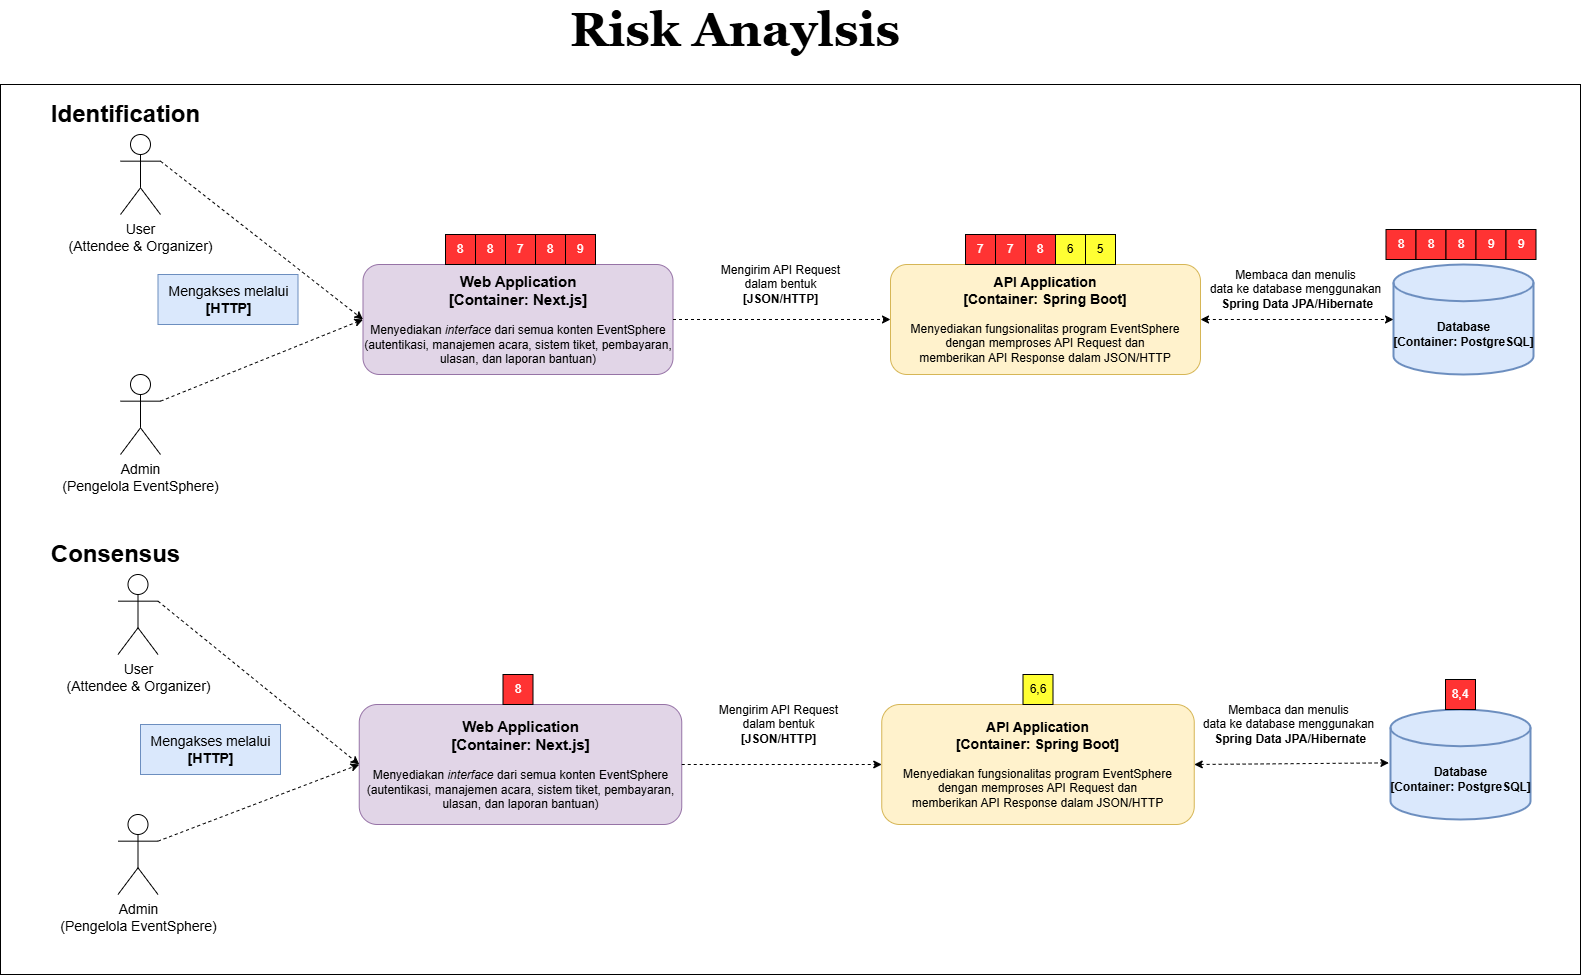

The diagram above was exported from draw.io. Its source (the exported page's mxGraphModel, read from the mxfile embedded in the PNG):
<mxGraphModel dx="1910" dy="1260" grid="1" gridSize="10" guides="1" tooltips="1" connect="1" arrows="1" fold="1" page="1" pageScale="1" pageWidth="850" pageHeight="1100" math="0" shadow="0">
  <root>
    <mxCell id="0" />
    <mxCell id="1" parent="0" />
    <mxCell id="W7f0dBv9SZxz9KiQPWAr-1" value="" style="rounded=0;whiteSpace=wrap;html=1;" vertex="1" parent="1">
      <mxGeometry x="-320" y="150" width="1580" height="890" as="geometry" />
    </mxCell>
    <mxCell id="W7f0dBv9SZxz9KiQPWAr-2" value="User&lt;br&gt;(Attendee &amp;amp; Organizer)" style="shape=umlActor;verticalLabelPosition=bottom;verticalAlign=top;html=1;outlineConnect=0;fontSize=14;" vertex="1" parent="1">
      <mxGeometry x="-200" y="200" width="40" height="80" as="geometry" />
    </mxCell>
    <mxCell id="W7f0dBv9SZxz9KiQPWAr-3" value="Admin&lt;div&gt;(Pengelola EventSphere)&lt;/div&gt;" style="shape=umlActor;verticalLabelPosition=bottom;verticalAlign=top;html=1;outlineConnect=0;fontSize=14;" vertex="1" parent="1">
      <mxGeometry x="-200" y="440" width="40" height="80" as="geometry" />
    </mxCell>
    <mxCell id="W7f0dBv9SZxz9KiQPWAr-4" value="" style="group" vertex="1" connectable="0" parent="1">
      <mxGeometry x="1065.5" y="330" width="155" height="110" as="geometry" />
    </mxCell>
    <mxCell id="W7f0dBv9SZxz9KiQPWAr-5" value="" style="strokeWidth=2;html=1;shape=mxgraph.flowchart.database;whiteSpace=wrap;fillColor=#dae8fc;strokeColor=#6c8ebf;" vertex="1" parent="W7f0dBv9SZxz9KiQPWAr-4">
      <mxGeometry x="7.5" width="140" height="110" as="geometry" />
    </mxCell>
    <mxCell id="W7f0dBv9SZxz9KiQPWAr-6" value="&lt;b&gt;Database&lt;/b&gt;&lt;div&gt;&lt;b&gt;[Container: PostgreSQL]&lt;/b&gt;&lt;/div&gt;" style="rounded=0;html=1;outline=none;strokeColor=none;fillColor=none;" vertex="1" parent="W7f0dBv9SZxz9KiQPWAr-4">
      <mxGeometry y="40" width="155" height="60" as="geometry" />
    </mxCell>
    <mxCell id="W7f0dBv9SZxz9KiQPWAr-7" value="&lt;b&gt;&lt;font style=&quot;font-size: 15px;&quot;&gt;Web Application&lt;/font&gt;&lt;/b&gt;&lt;div&gt;&lt;b&gt;&lt;font style=&quot;font-size: 15px;&quot;&gt;[Container: Next.js]&lt;/font&gt;&lt;/b&gt;&lt;/div&gt;&lt;div&gt;&lt;br&gt;&lt;/div&gt;&lt;div&gt;Menyediakan &lt;i&gt;interface&lt;/i&gt;&amp;nbsp;dari semua konten EventSphere&lt;/div&gt;&lt;div&gt;(autentikasi, manajemen acara, sistem tiket, pembayaran, ulasan, dan laporan bantuan&lt;span style=&quot;background-color: transparent; color: light-dark(rgb(0, 0, 0), rgb(255, 255, 255));&quot;&gt;)&lt;/span&gt;&lt;/div&gt;" style="rounded=1;whiteSpace=wrap;html=1;fillColor=#e1d5e7;strokeColor=#9673a6;" vertex="1" parent="1">
      <mxGeometry x="42.5" y="330" width="310" height="110" as="geometry" />
    </mxCell>
    <mxCell id="W7f0dBv9SZxz9KiQPWAr-8" value="&lt;font style=&quot;font-size: 14px;&quot;&gt;&lt;b&gt;API Application&lt;br&gt;&lt;/b&gt;&lt;/font&gt;&lt;div&gt;&lt;font style=&quot;font-size: 14px;&quot;&gt;&lt;b&gt;[Container: Spring Boot]&lt;/b&gt;&lt;/font&gt;&lt;/div&gt;&lt;div&gt;&lt;br&gt;&lt;/div&gt;&lt;div&gt;Menyediakan fungsionalitas program EventSphere&lt;/div&gt;&lt;div&gt;dengan memproses API Request dan&lt;/div&gt;&lt;div&gt;memberikan API Response dalam JSON/HTTP&lt;/div&gt;" style="rounded=1;whiteSpace=wrap;html=1;fillColor=#fff2cc;strokeColor=#d6b656;" vertex="1" parent="1">
      <mxGeometry x="570" y="330" width="310" height="110" as="geometry" />
    </mxCell>
    <mxCell id="W7f0dBv9SZxz9KiQPWAr-10" value="" style="endArrow=classic;dashed=1;html=1;rounded=0;exitX=1;exitY=0.3333333333333333;exitDx=0;exitDy=0;exitPerimeter=0;entryX=0;entryY=0.5;entryDx=0;entryDy=0;" edge="1" parent="1" source="W7f0dBv9SZxz9KiQPWAr-2" target="W7f0dBv9SZxz9KiQPWAr-7">
      <mxGeometry width="50" height="50" relative="1" as="geometry">
        <mxPoint x="-30" y="260" as="sourcePoint" />
        <mxPoint x="20" y="210" as="targetPoint" />
      </mxGeometry>
    </mxCell>
    <mxCell id="W7f0dBv9SZxz9KiQPWAr-11" value="" style="endArrow=classic;dashed=1;html=1;rounded=0;exitX=1;exitY=0.3333333333333333;exitDx=0;exitDy=0;exitPerimeter=0;entryX=0;entryY=0.5;entryDx=0;entryDy=0;" edge="1" parent="1" source="W7f0dBv9SZxz9KiQPWAr-3" target="W7f0dBv9SZxz9KiQPWAr-7">
      <mxGeometry width="50" height="50" relative="1" as="geometry">
        <mxPoint x="-30" y="470" as="sourcePoint" />
        <mxPoint x="180" y="623" as="targetPoint" />
      </mxGeometry>
    </mxCell>
    <mxCell id="W7f0dBv9SZxz9KiQPWAr-12" value="" style="endArrow=classic;dashed=1;html=1;rounded=0;exitX=1;exitY=0.5;exitDx=0;exitDy=0;entryX=0;entryY=0.5;entryDx=0;entryDy=0;" edge="1" parent="1" source="W7f0dBv9SZxz9KiQPWAr-7" target="W7f0dBv9SZxz9KiQPWAr-8">
      <mxGeometry width="50" height="50" relative="1" as="geometry">
        <mxPoint x="520" y="547" as="sourcePoint" />
        <mxPoint x="730" y="460" as="targetPoint" />
      </mxGeometry>
    </mxCell>
    <mxCell id="W7f0dBv9SZxz9KiQPWAr-13" value="Mengirim API Request&lt;div&gt;dalam bentuk&lt;/div&gt;&lt;div&gt;&lt;b&gt;[JSON/HTTP]&lt;/b&gt;&lt;/div&gt;" style="text;html=1;align=center;verticalAlign=middle;resizable=0;points=[];autosize=1;strokeColor=none;fillColor=none;" vertex="1" parent="1">
      <mxGeometry x="390" y="320" width="140" height="60" as="geometry" />
    </mxCell>
    <mxCell id="W7f0dBv9SZxz9KiQPWAr-14" value="" style="endArrow=classic;dashed=1;html=1;rounded=0;exitX=1;exitY=0.5;exitDx=0;exitDy=0;startArrow=classic;" edge="1" parent="1" source="W7f0dBv9SZxz9KiQPWAr-8">
      <mxGeometry width="50" height="50" relative="1" as="geometry">
        <mxPoint x="830" y="510" as="sourcePoint" />
        <mxPoint x="1073" y="385" as="targetPoint" />
      </mxGeometry>
    </mxCell>
    <mxCell id="W7f0dBv9SZxz9KiQPWAr-15" value="Membaca dan menulis&lt;div&gt;data ke database menggunakan&lt;/div&gt;&lt;div&gt;&lt;div&gt;&amp;nbsp;&lt;b&gt;Spring Data&amp;nbsp;&lt;/b&gt;&lt;b style=&quot;background-color: transparent; color: light-dark(rgb(0, 0, 0), rgb(255, 255, 255));&quot;&gt;JPA/Hibernate&lt;/b&gt;&lt;/div&gt;&lt;/div&gt;" style="text;html=1;align=center;verticalAlign=middle;resizable=0;points=[];autosize=1;strokeColor=none;fillColor=none;" vertex="1" parent="1">
      <mxGeometry x="880" y="325" width="190" height="60" as="geometry" />
    </mxCell>
    <mxCell id="W7f0dBv9SZxz9KiQPWAr-16" value="5" style="rounded=0;whiteSpace=wrap;html=1;fillColor=#FFFF33;" vertex="1" parent="1">
      <mxGeometry x="765" y="300" width="30" height="30" as="geometry" />
    </mxCell>
    <mxCell id="W7f0dBv9SZxz9KiQPWAr-17" value="6" style="rounded=0;whiteSpace=wrap;html=1;fillColor=#FFFF33;" vertex="1" parent="1">
      <mxGeometry x="735" y="300" width="30" height="30" as="geometry" />
    </mxCell>
    <mxCell id="W7f0dBv9SZxz9KiQPWAr-18" value="&lt;font style=&quot;color: rgb(255, 255, 255);&quot;&gt;8&lt;/font&gt;" style="rounded=0;whiteSpace=wrap;html=1;fillColor=#FF3333;" vertex="1" parent="1">
      <mxGeometry x="705" y="300" width="30" height="30" as="geometry" />
    </mxCell>
    <mxCell id="W7f0dBv9SZxz9KiQPWAr-19" value="&lt;font style=&quot;color: rgb(255, 255, 255);&quot;&gt;7&lt;/font&gt;" style="rounded=0;whiteSpace=wrap;html=1;fillColor=#FF3333;" vertex="1" parent="1">
      <mxGeometry x="675" y="300" width="30" height="30" as="geometry" />
    </mxCell>
    <mxCell id="W7f0dBv9SZxz9KiQPWAr-20" value="&lt;font style=&quot;color: rgb(255, 255, 255);&quot;&gt;8&lt;/font&gt;" style="rounded=0;whiteSpace=wrap;html=1;fillColor=#FF3333;" vertex="1" parent="1">
      <mxGeometry x="1065.5" y="295" width="30" height="30" as="geometry" />
    </mxCell>
    <mxCell id="W7f0dBv9SZxz9KiQPWAr-21" value="&lt;font style=&quot;color: rgb(255, 255, 255);&quot;&gt;8&lt;/font&gt;" style="rounded=0;whiteSpace=wrap;html=1;fillColor=#FF3333;" vertex="1" parent="1">
      <mxGeometry x="1095.5" y="295" width="30" height="30" as="geometry" />
    </mxCell>
    <mxCell id="W7f0dBv9SZxz9KiQPWAr-22" value="&lt;font style=&quot;color: rgb(255, 255, 255);&quot;&gt;8&lt;/font&gt;" style="rounded=0;whiteSpace=wrap;html=1;fillColor=#FF3333;" vertex="1" parent="1">
      <mxGeometry x="1125.5" y="295" width="30" height="30" as="geometry" />
    </mxCell>
    <mxCell id="W7f0dBv9SZxz9KiQPWAr-23" value="&lt;font style=&quot;color: rgb(255, 255, 255);&quot;&gt;9&lt;/font&gt;" style="rounded=0;whiteSpace=wrap;html=1;fillColor=#FF3333;" vertex="1" parent="1">
      <mxGeometry x="1155.5" y="295" width="30" height="30" as="geometry" />
    </mxCell>
    <mxCell id="W7f0dBv9SZxz9KiQPWAr-24" value="&lt;font style=&quot;color: rgb(255, 255, 255);&quot;&gt;9&lt;/font&gt;" style="rounded=0;whiteSpace=wrap;html=1;fillColor=#FF3333;" vertex="1" parent="1">
      <mxGeometry x="1185.5" y="295" width="30" height="30" as="geometry" />
    </mxCell>
    <mxCell id="W7f0dBv9SZxz9KiQPWAr-25" value="&lt;font style=&quot;color: rgb(255, 255, 255);&quot;&gt;7&lt;/font&gt;" style="rounded=0;whiteSpace=wrap;html=1;fillColor=#FF3333;" vertex="1" parent="1">
      <mxGeometry x="645" y="300" width="30" height="30" as="geometry" />
    </mxCell>
    <mxCell id="W7f0dBv9SZxz9KiQPWAr-26" value="&lt;font style=&quot;color: rgb(255, 255, 255);&quot;&gt;7&lt;/font&gt;" style="rounded=0;whiteSpace=wrap;html=1;fillColor=#FF3333;" vertex="1" parent="1">
      <mxGeometry x="185" y="300" width="30" height="30" as="geometry" />
    </mxCell>
    <mxCell id="W7f0dBv9SZxz9KiQPWAr-27" value="&lt;font style=&quot;color: rgb(255, 255, 255);&quot;&gt;9&lt;/font&gt;" style="rounded=0;whiteSpace=wrap;html=1;fillColor=#FF3333;" vertex="1" parent="1">
      <mxGeometry x="245" y="300" width="30" height="30" as="geometry" />
    </mxCell>
    <mxCell id="W7f0dBv9SZxz9KiQPWAr-28" value="&lt;font style=&quot;color: rgb(255, 255, 255);&quot;&gt;8&lt;/font&gt;" style="rounded=0;whiteSpace=wrap;html=1;fillColor=#FF3333;" vertex="1" parent="1">
      <mxGeometry x="215" y="300" width="30" height="30" as="geometry" />
    </mxCell>
    <mxCell id="W7f0dBv9SZxz9KiQPWAr-29" value="&lt;font style=&quot;color: rgb(255, 255, 255);&quot;&gt;8&lt;/font&gt;" style="rounded=0;whiteSpace=wrap;html=1;fillColor=#FF3333;" vertex="1" parent="1">
      <mxGeometry x="125" y="300" width="30" height="30" as="geometry" />
    </mxCell>
    <mxCell id="W7f0dBv9SZxz9KiQPWAr-30" value="&lt;font style=&quot;color: rgb(255, 255, 255);&quot;&gt;8&lt;/font&gt;" style="rounded=0;whiteSpace=wrap;html=1;fillColor=#FF3333;" vertex="1" parent="1">
      <mxGeometry x="155" y="300" width="30" height="30" as="geometry" />
    </mxCell>
    <mxCell id="W7f0dBv9SZxz9KiQPWAr-31" value="User&lt;div&gt;(Attendee &amp;amp; Organizer)&lt;/div&gt;" style="shape=umlActor;verticalLabelPosition=bottom;verticalAlign=top;html=1;outlineConnect=0;fontSize=14;" vertex="1" parent="1">
      <mxGeometry x="-202.5" y="640" width="40" height="80" as="geometry" />
    </mxCell>
    <mxCell id="W7f0dBv9SZxz9KiQPWAr-32" value="Admin&lt;div&gt;(Pengelola EventSphere)&lt;/div&gt;" style="shape=umlActor;verticalLabelPosition=bottom;verticalAlign=top;html=1;outlineConnect=0;fontSize=14;" vertex="1" parent="1">
      <mxGeometry x="-202.5" y="880" width="40" height="80" as="geometry" />
    </mxCell>
    <mxCell id="W7f0dBv9SZxz9KiQPWAr-33" value="" style="group" connectable="0" vertex="1" parent="1">
      <mxGeometry x="1062.5" y="775" width="155" height="110" as="geometry" />
    </mxCell>
    <mxCell id="W7f0dBv9SZxz9KiQPWAr-34" value="" style="strokeWidth=2;html=1;shape=mxgraph.flowchart.database;whiteSpace=wrap;fillColor=#dae8fc;strokeColor=#6c8ebf;" vertex="1" parent="W7f0dBv9SZxz9KiQPWAr-33">
      <mxGeometry x="7.5" width="140" height="110" as="geometry" />
    </mxCell>
    <mxCell id="W7f0dBv9SZxz9KiQPWAr-35" value="&lt;b&gt;Database&lt;/b&gt;&lt;div&gt;&lt;b&gt;[Container: PostgreSQL]&lt;/b&gt;&lt;/div&gt;" style="rounded=0;html=1;outline=none;strokeColor=none;fillColor=none;" vertex="1" parent="W7f0dBv9SZxz9KiQPWAr-33">
      <mxGeometry y="40" width="155" height="60" as="geometry" />
    </mxCell>
    <mxCell id="W7f0dBv9SZxz9KiQPWAr-36" value="&lt;b&gt;&lt;font style=&quot;font-size: 15px;&quot;&gt;Web Application&lt;/font&gt;&lt;/b&gt;&lt;div&gt;&lt;b&gt;&lt;font style=&quot;font-size: 15px;&quot;&gt;[Container: Next.js]&lt;/font&gt;&lt;/b&gt;&lt;/div&gt;&lt;div&gt;&lt;br&gt;&lt;/div&gt;&lt;div&gt;Menyediakan &lt;i&gt;interface&lt;/i&gt;&amp;nbsp;dari semua konten EventSphere&lt;/div&gt;&lt;div&gt;(autentikasi, manajemen acara, sistem tiket, pembayaran, ulasan, dan laporan bantuan&lt;span style=&quot;background-color: transparent; color: light-dark(rgb(0, 0, 0), rgb(255, 255, 255));&quot;&gt;)&lt;/span&gt;&lt;/div&gt;" style="rounded=1;whiteSpace=wrap;html=1;fillColor=#e1d5e7;strokeColor=#9673a6;" vertex="1" parent="1">
      <mxGeometry x="38.75" y="770" width="322.5" height="120" as="geometry" />
    </mxCell>
    <mxCell id="W7f0dBv9SZxz9KiQPWAr-37" value="&lt;font style=&quot;font-size: 14px;&quot;&gt;&lt;b&gt;API Application&lt;br&gt;&lt;/b&gt;&lt;/font&gt;&lt;div&gt;&lt;font style=&quot;font-size: 14px;&quot;&gt;&lt;b&gt;[Container: Spring Boot]&lt;/b&gt;&lt;/font&gt;&lt;/div&gt;&lt;div&gt;&lt;br&gt;&lt;/div&gt;&lt;div&gt;Menyediakan fungsionalitas program EventSphere&lt;/div&gt;&lt;div&gt;dengan memproses API Request dan&lt;/div&gt;&lt;div&gt;memberikan API Response dalam JSON/HTTP&lt;/div&gt;" style="rounded=1;whiteSpace=wrap;html=1;fillColor=#fff2cc;strokeColor=#d6b656;" vertex="1" parent="1">
      <mxGeometry x="561.25" y="770" width="312.5" height="120" as="geometry" />
    </mxCell>
    <mxCell id="W7f0dBv9SZxz9KiQPWAr-39" value="" style="endArrow=classic;dashed=1;html=1;rounded=0;exitX=1;exitY=0.3333333333333333;exitDx=0;exitDy=0;exitPerimeter=0;entryX=0;entryY=0.5;entryDx=0;entryDy=0;" edge="1" parent="1" source="W7f0dBv9SZxz9KiQPWAr-31" target="W7f0dBv9SZxz9KiQPWAr-36">
      <mxGeometry width="50" height="50" relative="1" as="geometry">
        <mxPoint x="-32.5" y="700" as="sourcePoint" />
        <mxPoint x="17.5" y="650" as="targetPoint" />
      </mxGeometry>
    </mxCell>
    <mxCell id="W7f0dBv9SZxz9KiQPWAr-40" value="" style="endArrow=classic;dashed=1;html=1;rounded=0;exitX=1;exitY=0.3333333333333333;exitDx=0;exitDy=0;exitPerimeter=0;entryX=0;entryY=0.5;entryDx=0;entryDy=0;" edge="1" parent="1" source="W7f0dBv9SZxz9KiQPWAr-32" target="W7f0dBv9SZxz9KiQPWAr-36">
      <mxGeometry width="50" height="50" relative="1" as="geometry">
        <mxPoint x="-32.5" y="910" as="sourcePoint" />
        <mxPoint x="177.5" y="1063" as="targetPoint" />
      </mxGeometry>
    </mxCell>
    <mxCell id="W7f0dBv9SZxz9KiQPWAr-41" value="" style="endArrow=classic;dashed=1;html=1;rounded=0;exitX=1;exitY=0.5;exitDx=0;exitDy=0;entryX=0;entryY=0.5;entryDx=0;entryDy=0;" edge="1" parent="1" source="W7f0dBv9SZxz9KiQPWAr-36" target="W7f0dBv9SZxz9KiQPWAr-37">
      <mxGeometry width="50" height="50" relative="1" as="geometry">
        <mxPoint x="517.5" y="987" as="sourcePoint" />
        <mxPoint x="727.5" y="900" as="targetPoint" />
      </mxGeometry>
    </mxCell>
    <mxCell id="W7f0dBv9SZxz9KiQPWAr-42" value="Mengirim API Request&lt;div&gt;dalam bentuk&lt;/div&gt;&lt;div&gt;&lt;b&gt;[JSON/HTTP]&lt;/b&gt;&lt;/div&gt;" style="text;html=1;align=center;verticalAlign=middle;resizable=0;points=[];autosize=1;strokeColor=none;fillColor=none;" vertex="1" parent="1">
      <mxGeometry x="387.5" y="760" width="140" height="60" as="geometry" />
    </mxCell>
    <mxCell id="W7f0dBv9SZxz9KiQPWAr-43" value="" style="endArrow=classic;dashed=1;html=1;rounded=0;exitX=1;exitY=0.5;exitDx=0;exitDy=0;startArrow=classic;entryX=0.038;entryY=0.223;entryDx=0;entryDy=0;entryPerimeter=0;" edge="1" parent="1" source="W7f0dBv9SZxz9KiQPWAr-37" target="W7f0dBv9SZxz9KiQPWAr-35">
      <mxGeometry width="50" height="50" relative="1" as="geometry">
        <mxPoint x="827.5" y="950" as="sourcePoint" />
        <mxPoint x="1067.5" y="820" as="targetPoint" />
      </mxGeometry>
    </mxCell>
    <mxCell id="W7f0dBv9SZxz9KiQPWAr-44" value="Membaca dan menulis&lt;div&gt;data ke database menggunakan&lt;/div&gt;&lt;div&gt;&amp;nbsp;&lt;b&gt;Spring Data&amp;nbsp;&lt;/b&gt;&lt;b style=&quot;background-color: transparent; color: light-dark(rgb(0, 0, 0), rgb(255, 255, 255));&quot;&gt;JPA/Hibernate&lt;/b&gt;&lt;/div&gt;" style="text;html=1;align=center;verticalAlign=middle;resizable=0;points=[];autosize=1;strokeColor=none;fillColor=none;" vertex="1" parent="1">
      <mxGeometry x="872.5" y="760" width="190" height="60" as="geometry" />
    </mxCell>
    <mxCell id="W7f0dBv9SZxz9KiQPWAr-45" value="6,6" style="rounded=0;whiteSpace=wrap;html=1;fillColor=#FFFF33;" vertex="1" parent="1">
      <mxGeometry x="702.5" y="740" width="30" height="30" as="geometry" />
    </mxCell>
    <mxCell id="W7f0dBv9SZxz9KiQPWAr-46" value="&lt;font style=&quot;color: rgb(255, 255, 255);&quot;&gt;8,4&lt;/font&gt;" style="rounded=0;whiteSpace=wrap;html=1;fillColor=#FF3333;" vertex="1" parent="1">
      <mxGeometry x="1125" y="745" width="30" height="30" as="geometry" />
    </mxCell>
    <mxCell id="W7f0dBv9SZxz9KiQPWAr-47" value="&lt;font style=&quot;color: rgb(255, 255, 255);&quot;&gt;8&lt;/font&gt;" style="rounded=0;whiteSpace=wrap;html=1;fillColor=#FF3333;" vertex="1" parent="1">
      <mxGeometry x="182.5" y="740" width="30" height="30" as="geometry" />
    </mxCell>
    <mxCell id="W7f0dBv9SZxz9KiQPWAr-48" value="&lt;font style=&quot;font-size: 24px;&quot;&gt;&lt;b&gt;Identification&lt;/b&gt;&lt;/font&gt;" style="text;html=1;align=center;verticalAlign=middle;resizable=0;points=[];autosize=1;strokeColor=none;fillColor=none;" vertex="1" parent="1">
      <mxGeometry x="-280" y="160" width="170" height="40" as="geometry" />
    </mxCell>
    <mxCell id="W7f0dBv9SZxz9KiQPWAr-49" value="&lt;font style=&quot;font-size: 24px;&quot;&gt;&lt;b&gt;Consensus&lt;/b&gt;&lt;/font&gt;" style="text;html=1;align=center;verticalAlign=middle;resizable=0;points=[];autosize=1;strokeColor=none;fillColor=none;" vertex="1" parent="1">
      <mxGeometry x="-280" y="600" width="150" height="40" as="geometry" />
    </mxCell>
    <mxCell id="wzSQofL4lgOEdK-WBjWE-1" value="&lt;b style=&quot;&quot;&gt;&lt;font style=&quot;font-size: 48px;&quot; face=&quot;Georgia&quot;&gt;Risk Anaylsis&lt;/font&gt;&lt;/b&gt;" style="text;html=1;align=center;verticalAlign=middle;whiteSpace=wrap;rounded=0;" vertex="1" parent="1">
      <mxGeometry x="30" y="80" width="770" height="30" as="geometry" />
    </mxCell>
    <mxCell id="gduAD7nMi9WFVLZaBNOn-1" value="&lt;font style=&quot;font-size: 14px;&quot;&gt;Mengakses melalui&lt;/font&gt;&lt;div&gt;&lt;b&gt;&lt;font style=&quot;font-size: 14px;&quot;&gt;[HTTP]&lt;/font&gt;&lt;/b&gt;&lt;/div&gt;" style="text;html=1;align=center;verticalAlign=middle;resizable=0;points=[];autosize=1;strokeColor=#6c8ebf;fillColor=#dae8fc;" vertex="1" parent="1">
      <mxGeometry x="-162.5" y="340" width="140" height="50" as="geometry" />
    </mxCell>
    <mxCell id="gduAD7nMi9WFVLZaBNOn-2" value="&lt;font style=&quot;font-size: 14px;&quot;&gt;Mengakses melalui&lt;/font&gt;&lt;div&gt;&lt;b&gt;&lt;font style=&quot;font-size: 14px;&quot;&gt;[HTTP]&lt;/font&gt;&lt;/b&gt;&lt;/div&gt;" style="text;html=1;align=center;verticalAlign=middle;resizable=0;points=[];autosize=1;strokeColor=#6c8ebf;fillColor=#dae8fc;" vertex="1" parent="1">
      <mxGeometry x="-180" y="790" width="140" height="50" as="geometry" />
    </mxCell>
  </root>
</mxGraphModel>